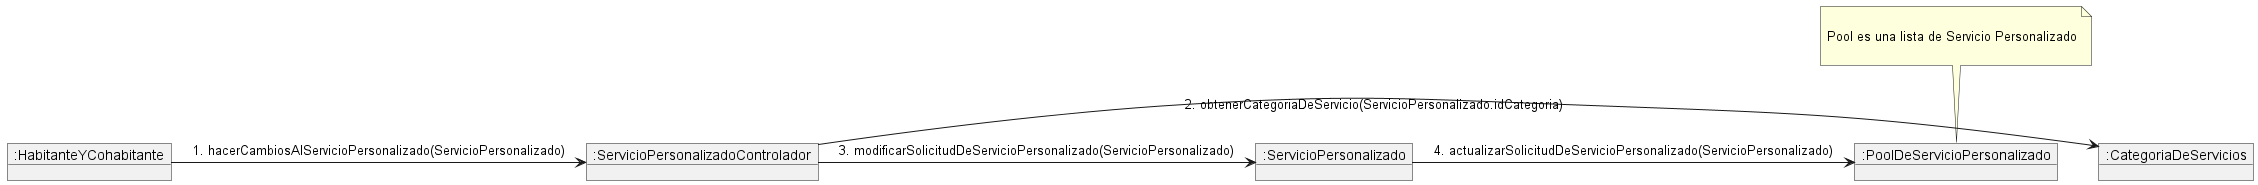

The diagram above was rendered by PlantUML. Its source (embedded in the PNG):
@startuml

object ":HabitanteYCohabitante" as Habitante
object ":ServicioPersonalizadoControlador" as Controlador
object ":ServicioPersonalizado" as Servicio
object ":CategoriaDeServicios" as Categoria
object ":PoolDeServicioPersonalizado" as Pool

note top of Pool

Pool es una lista de Servicio Personalizado

end note


Habitante -> Controlador : 1. hacerCambiosAlServicioPersonalizado(ServicioPersonalizado)
Controlador -> Categoria : 2. obtenerCategoriaDeServicio(ServicioPersonalizado.idCategoria)
Controlador -> Servicio : 3. modificarSolicitudDeServicioPersonalizado(ServicioPersonalizado)
Servicio -> Pool : 4. actualizarSolicitudDeServicioPersonalizado(ServicioPersonalizado)

@enduml